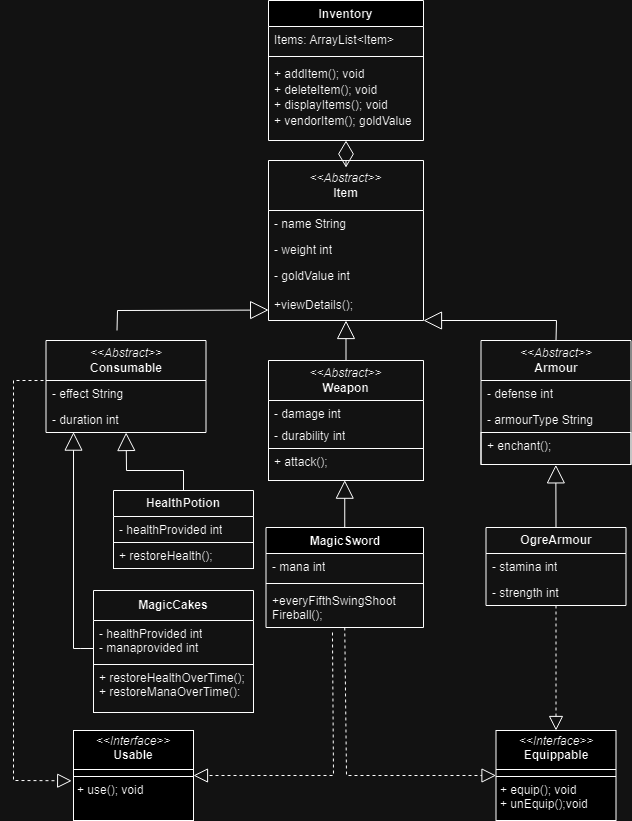

The diagram above was exported from draw.io. Its source (the exported page's mxGraphModel, read from the mxfile embedded in the PNG):
<mxGraphModel dx="1793" dy="965" grid="1" gridSize="10" guides="1" tooltips="1" connect="1" arrows="1" fold="1" page="1" pageScale="1" pageWidth="827" pageHeight="1169" math="0" shadow="0">
  <root>
    <mxCell id="0" />
    <mxCell id="1" parent="0" />
    <mxCell id="Hq6ii-bWLksyfCwwpvZX-14" value="&lt;div&gt;&lt;i&gt;&amp;lt;&amp;lt;Abstract&amp;gt;&amp;gt;&lt;/i&gt;&lt;br&gt;&lt;/div&gt;&lt;div&gt;&lt;b&gt;Item&lt;/b&gt;&lt;/div&gt;" style="swimlane;fontStyle=0;childLayout=stackLayout;horizontal=1;startSize=50;fillColor=none;horizontalStack=0;resizeParent=1;resizeParentMax=0;resizeLast=0;collapsible=1;marginBottom=0;whiteSpace=wrap;html=1;" parent="1" vertex="1">
      <mxGeometry x="325" y="190" width="155" height="160" as="geometry" />
    </mxCell>
    <mxCell id="Hq6ii-bWLksyfCwwpvZX-15" value="- name String" style="text;strokeColor=none;fillColor=none;align=left;verticalAlign=top;spacingLeft=4;spacingRight=4;overflow=hidden;rotatable=0;points=[[0,0.5],[1,0.5]];portConstraint=eastwest;whiteSpace=wrap;html=1;" parent="Hq6ii-bWLksyfCwwpvZX-14" vertex="1">
      <mxGeometry y="50" width="155" height="26" as="geometry" />
    </mxCell>
    <mxCell id="Hq6ii-bWLksyfCwwpvZX-16" value="- weight int" style="text;strokeColor=none;fillColor=none;align=left;verticalAlign=top;spacingLeft=4;spacingRight=4;overflow=hidden;rotatable=0;points=[[0,0.5],[1,0.5]];portConstraint=eastwest;whiteSpace=wrap;html=1;" parent="Hq6ii-bWLksyfCwwpvZX-14" vertex="1">
      <mxGeometry y="76" width="155" height="26" as="geometry" />
    </mxCell>
    <mxCell id="Hq6ii-bWLksyfCwwpvZX-17" value="&lt;div&gt;- goldValue int&lt;/div&gt;&lt;div&gt;&lt;br&gt;&lt;/div&gt;+viewDetails();" style="text;strokeColor=none;fillColor=none;align=left;verticalAlign=top;spacingLeft=4;spacingRight=4;overflow=hidden;rotatable=0;points=[[0,0.5],[1,0.5]];portConstraint=eastwest;whiteSpace=wrap;html=1;" parent="Hq6ii-bWLksyfCwwpvZX-14" vertex="1">
      <mxGeometry y="102" width="155" height="58" as="geometry" />
    </mxCell>
    <mxCell id="Hq6ii-bWLksyfCwwpvZX-22" value="Inventory" style="swimlane;fontStyle=1;align=center;verticalAlign=top;childLayout=stackLayout;horizontal=1;startSize=26;horizontalStack=0;resizeParent=1;resizeParentMax=0;resizeLast=0;collapsible=1;marginBottom=0;whiteSpace=wrap;html=1;" parent="1" vertex="1">
      <mxGeometry x="325" y="30" width="155" height="140" as="geometry" />
    </mxCell>
    <mxCell id="Hq6ii-bWLksyfCwwpvZX-23" value="Items: ArrayList&amp;lt;Item&amp;gt;" style="text;strokeColor=none;fillColor=none;align=left;verticalAlign=top;spacingLeft=4;spacingRight=4;overflow=hidden;rotatable=0;points=[[0,0.5],[1,0.5]];portConstraint=eastwest;whiteSpace=wrap;html=1;" parent="Hq6ii-bWLksyfCwwpvZX-22" vertex="1">
      <mxGeometry y="26" width="155" height="26" as="geometry" />
    </mxCell>
    <mxCell id="Hq6ii-bWLksyfCwwpvZX-24" value="" style="line;strokeWidth=1;fillColor=none;align=left;verticalAlign=middle;spacingTop=-1;spacingLeft=3;spacingRight=3;rotatable=0;labelPosition=right;points=[];portConstraint=eastwest;strokeColor=inherit;" parent="Hq6ii-bWLksyfCwwpvZX-22" vertex="1">
      <mxGeometry y="52" width="155" height="8" as="geometry" />
    </mxCell>
    <mxCell id="Hq6ii-bWLksyfCwwpvZX-25" value="&lt;div style=&quot;line-height: 130%;&quot;&gt;&lt;font style=&quot;font-size: 12px;&quot;&gt;+ addItem(); void&lt;br&gt;&lt;/font&gt;&lt;/div&gt;&lt;div style=&quot;line-height: 130%;&quot;&gt;&lt;font style=&quot;font-size: 12px;&quot;&gt;+ deleteItem(); void&lt;/font&gt;&lt;/div&gt;&lt;div style=&quot;line-height: 130%;&quot;&gt;&lt;font style=&quot;font-size: 12px;&quot;&gt;+ displayItems(); void&lt;/font&gt;&lt;br&gt;&lt;/div&gt;&lt;div&gt;+ vendorItem(); goldValue&lt;br&gt;&lt;/div&gt;&lt;div&gt;&lt;br&gt;&lt;/div&gt;" style="text;strokeColor=none;fillColor=none;align=left;verticalAlign=top;spacingLeft=4;spacingRight=4;overflow=hidden;rotatable=0;points=[[0,0.5],[1,0.5]];portConstraint=eastwest;whiteSpace=wrap;html=1;" parent="Hq6ii-bWLksyfCwwpvZX-22" vertex="1">
      <mxGeometry y="60" width="155" height="80" as="geometry" />
    </mxCell>
    <mxCell id="Hq6ii-bWLksyfCwwpvZX-33" value="&lt;div&gt;&lt;i&gt;&amp;lt;&amp;lt;Abstract&amp;gt;&amp;gt;&lt;br&gt;&lt;/i&gt;&lt;/div&gt;&lt;div&gt;&lt;b&gt;Weapon&lt;/b&gt;&lt;/div&gt;" style="swimlane;fontStyle=0;childLayout=stackLayout;horizontal=1;startSize=40;fillColor=none;horizontalStack=0;resizeParent=1;resizeParentMax=0;resizeLast=0;collapsible=1;marginBottom=0;whiteSpace=wrap;html=1;" parent="1" vertex="1">
      <mxGeometry x="325" y="390" width="155" height="120" as="geometry" />
    </mxCell>
    <mxCell id="Hq6ii-bWLksyfCwwpvZX-34" value="- damage int" style="text;strokeColor=none;fillColor=none;align=left;verticalAlign=top;spacingLeft=4;spacingRight=4;overflow=hidden;rotatable=0;points=[[0,0.5],[1,0.5]];portConstraint=eastwest;whiteSpace=wrap;html=1;" parent="Hq6ii-bWLksyfCwwpvZX-33" vertex="1">
      <mxGeometry y="40" width="155" height="22" as="geometry" />
    </mxCell>
    <mxCell id="Hq6ii-bWLksyfCwwpvZX-35" value="- durability int" style="text;strokeColor=none;fillColor=none;align=left;verticalAlign=top;spacingLeft=4;spacingRight=4;overflow=hidden;rotatable=0;points=[[0,0.5],[1,0.5]];portConstraint=eastwest;whiteSpace=wrap;html=1;" parent="Hq6ii-bWLksyfCwwpvZX-33" vertex="1">
      <mxGeometry y="62" width="155" height="26" as="geometry" />
    </mxCell>
    <mxCell id="Hq6ii-bWLksyfCwwpvZX-36" value="+ attack();" style="text;strokeColor=default;fillColor=none;align=left;verticalAlign=top;spacingLeft=4;spacingRight=4;overflow=hidden;rotatable=0;points=[[0,0.5],[1,0.5]];portConstraint=eastwest;whiteSpace=wrap;html=1;" parent="Hq6ii-bWLksyfCwwpvZX-33" vertex="1">
      <mxGeometry y="88" width="155" height="32" as="geometry" />
    </mxCell>
    <mxCell id="Hq6ii-bWLksyfCwwpvZX-37" value="&lt;i&gt;&amp;lt;&amp;lt;Abstract&amp;gt;&amp;gt;&lt;br&gt;&lt;/i&gt;&lt;div&gt;&lt;b&gt;Armour&lt;/b&gt;&lt;/div&gt;" style="swimlane;fontStyle=0;childLayout=stackLayout;horizontal=1;startSize=40;fillColor=none;horizontalStack=0;resizeParent=1;resizeParentMax=0;resizeLast=0;collapsible=1;marginBottom=0;whiteSpace=wrap;html=1;" parent="1" vertex="1">
      <mxGeometry x="537.5" y="370" width="150" height="124" as="geometry" />
    </mxCell>
    <mxCell id="Hq6ii-bWLksyfCwwpvZX-38" value="- defense int" style="text;strokeColor=none;fillColor=none;align=left;verticalAlign=top;spacingLeft=4;spacingRight=4;overflow=hidden;rotatable=0;points=[[0,0.5],[1,0.5]];portConstraint=eastwest;whiteSpace=wrap;html=1;" parent="Hq6ii-bWLksyfCwwpvZX-37" vertex="1">
      <mxGeometry y="40" width="150" height="26" as="geometry" />
    </mxCell>
    <mxCell id="Hq6ii-bWLksyfCwwpvZX-39" value="- armourType String" style="text;strokeColor=none;fillColor=none;align=left;verticalAlign=top;spacingLeft=4;spacingRight=4;overflow=hidden;rotatable=0;points=[[0,0.5],[1,0.5]];portConstraint=eastwest;whiteSpace=wrap;html=1;" parent="Hq6ii-bWLksyfCwwpvZX-37" vertex="1">
      <mxGeometry y="66" width="150" height="26" as="geometry" />
    </mxCell>
    <mxCell id="Hq6ii-bWLksyfCwwpvZX-40" value="&lt;div&gt;+ enchant();&lt;/div&gt;&lt;div&gt;&lt;br&gt;&lt;/div&gt;" style="text;strokeColor=default;fillColor=none;align=left;verticalAlign=top;spacingLeft=4;spacingRight=4;overflow=hidden;rotatable=0;points=[[0,0.5],[1,0.5]];portConstraint=eastwest;whiteSpace=wrap;html=1;" parent="Hq6ii-bWLksyfCwwpvZX-37" vertex="1">
      <mxGeometry y="92" width="150" height="32" as="geometry" />
    </mxCell>
    <mxCell id="Hq6ii-bWLksyfCwwpvZX-41" value="&lt;div&gt;&lt;i&gt;&amp;lt;&amp;lt;Abstract&amp;gt;&amp;gt;&lt;/i&gt;&lt;/div&gt;&lt;div&gt;&lt;b&gt;Consumable&lt;/b&gt;&lt;/div&gt;" style="swimlane;fontStyle=0;childLayout=stackLayout;horizontal=1;startSize=40;fillColor=none;horizontalStack=0;resizeParent=1;resizeParentMax=0;resizeLast=0;collapsible=1;marginBottom=0;whiteSpace=wrap;html=1;" parent="1" vertex="1">
      <mxGeometry x="102.5" y="370" width="160" height="92" as="geometry" />
    </mxCell>
    <mxCell id="Hq6ii-bWLksyfCwwpvZX-42" value="- effect String" style="text;strokeColor=none;fillColor=none;align=left;verticalAlign=top;spacingLeft=4;spacingRight=4;overflow=hidden;rotatable=0;points=[[0,0.5],[1,0.5]];portConstraint=eastwest;whiteSpace=wrap;html=1;" parent="Hq6ii-bWLksyfCwwpvZX-41" vertex="1">
      <mxGeometry y="40" width="160" height="26" as="geometry" />
    </mxCell>
    <mxCell id="Hq6ii-bWLksyfCwwpvZX-43" value="- duration int" style="text;strokeColor=none;fillColor=none;align=left;verticalAlign=top;spacingLeft=4;spacingRight=4;overflow=hidden;rotatable=0;points=[[0,0.5],[1,0.5]];portConstraint=eastwest;whiteSpace=wrap;html=1;" parent="Hq6ii-bWLksyfCwwpvZX-41" vertex="1">
      <mxGeometry y="66" width="160" height="26" as="geometry" />
    </mxCell>
    <mxCell id="Hq6ii-bWLksyfCwwpvZX-48" value="" style="endArrow=diamondThin;endFill=0;endSize=24;html=1;rounded=0;exitX=0.5;exitY=0;exitDx=0;exitDy=0;entryX=0.5;entryY=1;entryDx=0;entryDy=0;" parent="1" source="Hq6ii-bWLksyfCwwpvZX-14" target="Hq6ii-bWLksyfCwwpvZX-22" edge="1">
      <mxGeometry width="160" relative="1" as="geometry">
        <mxPoint x="400" y="199" as="sourcePoint" />
        <mxPoint x="560" y="199" as="targetPoint" />
      </mxGeometry>
    </mxCell>
    <mxCell id="Hq6ii-bWLksyfCwwpvZX-52" value="" style="endArrow=block;endSize=16;endFill=0;html=1;rounded=0;exitX=0.5;exitY=0;exitDx=0;exitDy=0;entryX=1;entryY=1;entryDx=0;entryDy=0;" parent="1" source="Hq6ii-bWLksyfCwwpvZX-37" target="Hq6ii-bWLksyfCwwpvZX-14" edge="1">
      <mxGeometry width="160" relative="1" as="geometry">
        <mxPoint x="50" y="240" as="sourcePoint" />
        <mxPoint x="210" y="240" as="targetPoint" />
        <Array as="points">
          <mxPoint x="613" y="350" />
          <mxPoint x="480" y="350" />
        </Array>
      </mxGeometry>
    </mxCell>
    <mxCell id="Hq6ii-bWLksyfCwwpvZX-53" value="" style="endArrow=block;endSize=16;endFill=0;html=1;rounded=0;exitX=0.5;exitY=0;exitDx=0;exitDy=0;entryX=0.5;entryY=1;entryDx=0;entryDy=0;" parent="1" source="Hq6ii-bWLksyfCwwpvZX-33" target="Hq6ii-bWLksyfCwwpvZX-14" edge="1">
      <mxGeometry width="160" relative="1" as="geometry">
        <mxPoint x="60" y="250" as="sourcePoint" />
        <mxPoint x="220" y="250" as="targetPoint" />
      </mxGeometry>
    </mxCell>
    <mxCell id="Hq6ii-bWLksyfCwwpvZX-54" value="" style="endArrow=block;endSize=16;endFill=0;html=1;rounded=0;exitX=0.5;exitY=0;exitDx=0;exitDy=0;entryX=0.001;entryY=0.82;entryDx=0;entryDy=0;entryPerimeter=0;" parent="1" target="Hq6ii-bWLksyfCwwpvZX-17" edge="1">
      <mxGeometry width="160" relative="1" as="geometry">
        <mxPoint x="173.51" y="360" as="sourcePoint" />
        <mxPoint x="325" y="344.4659999999999" as="targetPoint" />
        <Array as="points">
          <mxPoint x="174.01" y="340" />
        </Array>
      </mxGeometry>
    </mxCell>
    <mxCell id="Hq6ii-bWLksyfCwwpvZX-56" value="&lt;p style=&quot;margin:0px;margin-top:4px;text-align:center;&quot;&gt;&lt;i&gt;&amp;lt;&amp;lt;Interface&amp;gt;&amp;gt;&lt;/i&gt;&lt;br&gt;&lt;b&gt;Usable&lt;/b&gt;&lt;br&gt;&lt;/p&gt;&lt;hr size=&quot;1&quot; style=&quot;border-style:solid;&quot;&gt;&lt;hr size=&quot;1&quot; style=&quot;border-style:solid;&quot;&gt;&lt;p style=&quot;margin:0px;margin-left:4px;&quot;&gt;+ use(); void&lt;br&gt;&lt;/p&gt;" style="verticalAlign=top;align=left;overflow=fill;html=1;whiteSpace=wrap;" parent="1" vertex="1">
      <mxGeometry x="130" y="760" width="120" height="90" as="geometry" />
    </mxCell>
    <mxCell id="Hq6ii-bWLksyfCwwpvZX-57" value="&lt;p style=&quot;margin:0px;margin-top:4px;text-align:center;&quot;&gt;&lt;i&gt;&amp;lt;&amp;lt;Interface&amp;gt;&amp;gt;&lt;/i&gt;&lt;br&gt;&lt;b&gt;Equippable&lt;/b&gt;&lt;br&gt;&lt;/p&gt;&lt;hr size=&quot;1&quot; style=&quot;border-style:solid;&quot;&gt;&lt;hr size=&quot;1&quot; style=&quot;border-style:solid;&quot;&gt;&lt;p style=&quot;margin:0px;margin-left:4px;&quot;&gt;+ equip(); void&lt;br&gt;+ unEquip();void&lt;br&gt;&lt;/p&gt;" style="verticalAlign=top;align=left;overflow=fill;html=1;whiteSpace=wrap;" parent="1" vertex="1">
      <mxGeometry x="552.5" y="760" width="120" height="90" as="geometry" />
    </mxCell>
    <mxCell id="Hq6ii-bWLksyfCwwpvZX-59" value="" style="endArrow=block;dashed=1;endFill=0;endSize=12;html=1;rounded=0;exitX=0.5;exitY=1;exitDx=0;exitDy=0;entryX=0.5;entryY=0;entryDx=0;entryDy=0;" parent="1" source="Hq6ii-bWLksyfCwwpvZX-83" target="Hq6ii-bWLksyfCwwpvZX-57" edge="1">
      <mxGeometry width="160" relative="1" as="geometry">
        <mxPoint x="612.5" y="588" as="sourcePoint" />
        <mxPoint x="587" y="650" as="targetPoint" />
      </mxGeometry>
    </mxCell>
    <mxCell id="Hq6ii-bWLksyfCwwpvZX-60" value="" style="endArrow=block;dashed=1;endFill=0;endSize=12;html=1;rounded=0;entryX=0;entryY=0.5;entryDx=0;entryDy=0;exitX=0.5;exitY=1;exitDx=0;exitDy=0;" parent="1" source="Hq6ii-bWLksyfCwwpvZX-70" target="Hq6ii-bWLksyfCwwpvZX-57" edge="1">
      <mxGeometry width="160" relative="1" as="geometry">
        <mxPoint x="420" y="670" as="sourcePoint" />
        <mxPoint x="260" y="620" as="targetPoint" />
        <Array as="points">
          <mxPoint x="403" y="805" />
        </Array>
      </mxGeometry>
    </mxCell>
    <mxCell id="Hq6ii-bWLksyfCwwpvZX-62" value="" style="endArrow=block;endSize=16;endFill=0;html=1;rounded=0;exitX=0.5;exitY=0;exitDx=0;exitDy=0;entryX=0.492;entryY=0.99;entryDx=0;entryDy=0;entryPerimeter=0;" parent="1" source="Hq6ii-bWLksyfCwwpvZX-70" target="Hq6ii-bWLksyfCwwpvZX-36" edge="1">
      <mxGeometry x="0.0048" width="160" relative="1" as="geometry">
        <mxPoint x="402.5" y="538" as="sourcePoint" />
        <mxPoint x="400" y="520" as="targetPoint" />
        <mxPoint as="offset" />
      </mxGeometry>
    </mxCell>
    <mxCell id="Hq6ii-bWLksyfCwwpvZX-63" value="" style="endArrow=block;endSize=16;endFill=0;html=1;rounded=0;exitX=0.5;exitY=0;exitDx=0;exitDy=0;" parent="1" source="Hq6ii-bWLksyfCwwpvZX-89" target="Hq6ii-bWLksyfCwwpvZX-43" edge="1">
      <mxGeometry width="160" relative="1" as="geometry">
        <mxPoint x="182.5" y="550" as="sourcePoint" />
        <mxPoint x="182.29411764705878" y="490" as="targetPoint" />
        <Array as="points">
          <mxPoint x="240" y="500" />
          <mxPoint x="183" y="500" />
        </Array>
      </mxGeometry>
    </mxCell>
    <mxCell id="lYe0pOskoRume9r402SD-1" value="" style="endArrow=block;endSize=16;endFill=0;html=1;rounded=0;exitX=0.5;exitY=0;exitDx=0;exitDy=0;entryX=0.499;entryY=1.011;entryDx=0;entryDy=0;entryPerimeter=0;" parent="1" source="Hq6ii-bWLksyfCwwpvZX-83" target="Hq6ii-bWLksyfCwwpvZX-40" edge="1">
      <mxGeometry width="160" relative="1" as="geometry">
        <mxPoint x="606.5360000000001" y="535" as="sourcePoint" />
        <mxPoint x="612" y="510" as="targetPoint" />
      </mxGeometry>
    </mxCell>
    <mxCell id="Hq6ii-bWLksyfCwwpvZX-68" value="" style="endArrow=block;dashed=1;endFill=0;endSize=12;html=1;rounded=0;entryX=1;entryY=0.5;entryDx=0;entryDy=0;exitX=0.422;exitY=1.125;exitDx=0;exitDy=0;exitPerimeter=0;" parent="1" source="Hq6ii-bWLksyfCwwpvZX-73" target="Hq6ii-bWLksyfCwwpvZX-56" edge="1">
      <mxGeometry width="160" relative="1" as="geometry">
        <mxPoint x="330" y="650" as="sourcePoint" />
        <mxPoint x="460" y="725" as="targetPoint" />
        <Array as="points">
          <mxPoint x="390" y="805" />
        </Array>
      </mxGeometry>
    </mxCell>
    <mxCell id="Hq6ii-bWLksyfCwwpvZX-70" value="MagicSword" style="swimlane;fontStyle=1;align=center;verticalAlign=top;childLayout=stackLayout;horizontal=1;startSize=26;horizontalStack=0;resizeParent=1;resizeParentMax=0;resizeLast=0;collapsible=1;marginBottom=0;whiteSpace=wrap;html=1;" parent="1" vertex="1">
      <mxGeometry x="322.5" y="557" width="157.5" height="100" as="geometry" />
    </mxCell>
    <mxCell id="Hq6ii-bWLksyfCwwpvZX-71" value="- mana int" style="text;strokeColor=none;fillColor=none;align=left;verticalAlign=top;spacingLeft=4;spacingRight=4;overflow=hidden;rotatable=0;points=[[0,0.5],[1,0.5]];portConstraint=eastwest;whiteSpace=wrap;html=1;" parent="Hq6ii-bWLksyfCwwpvZX-70" vertex="1">
      <mxGeometry y="26" width="157.5" height="26" as="geometry" />
    </mxCell>
    <mxCell id="Hq6ii-bWLksyfCwwpvZX-72" value="" style="line;strokeWidth=1;fillColor=none;align=left;verticalAlign=middle;spacingTop=-1;spacingLeft=3;spacingRight=3;rotatable=0;labelPosition=right;points=[];portConstraint=eastwest;strokeColor=inherit;" parent="Hq6ii-bWLksyfCwwpvZX-70" vertex="1">
      <mxGeometry y="52" width="157.5" height="8" as="geometry" />
    </mxCell>
    <mxCell id="Hq6ii-bWLksyfCwwpvZX-73" value="&lt;div&gt;+everyFifthSwingShoot&lt;/div&gt;&lt;div&gt;Fireball();&lt;br&gt;&lt;/div&gt;" style="text;strokeColor=none;fillColor=none;align=left;verticalAlign=top;spacingLeft=4;spacingRight=4;overflow=hidden;rotatable=0;points=[[0,0.5],[1,0.5]];portConstraint=eastwest;whiteSpace=wrap;html=1;" parent="Hq6ii-bWLksyfCwwpvZX-70" vertex="1">
      <mxGeometry y="60" width="157.5" height="40" as="geometry" />
    </mxCell>
    <mxCell id="Hq6ii-bWLksyfCwwpvZX-83" value="&lt;b&gt;OgreArmour&lt;/b&gt;" style="swimlane;fontStyle=0;childLayout=stackLayout;horizontal=1;startSize=26;fillColor=none;horizontalStack=0;resizeParent=1;resizeParentMax=0;resizeLast=0;collapsible=1;marginBottom=0;whiteSpace=wrap;html=1;" parent="1" vertex="1">
      <mxGeometry x="542.5" y="557" width="140" height="78" as="geometry" />
    </mxCell>
    <mxCell id="Hq6ii-bWLksyfCwwpvZX-84" value="- stamina int" style="text;strokeColor=none;fillColor=none;align=left;verticalAlign=top;spacingLeft=4;spacingRight=4;overflow=hidden;rotatable=0;points=[[0,0.5],[1,0.5]];portConstraint=eastwest;whiteSpace=wrap;html=1;" parent="Hq6ii-bWLksyfCwwpvZX-83" vertex="1">
      <mxGeometry y="26" width="140" height="26" as="geometry" />
    </mxCell>
    <mxCell id="Hq6ii-bWLksyfCwwpvZX-85" value="- strength int" style="text;strokeColor=none;fillColor=none;align=left;verticalAlign=top;spacingLeft=4;spacingRight=4;overflow=hidden;rotatable=0;points=[[0,0.5],[1,0.5]];portConstraint=eastwest;whiteSpace=wrap;html=1;" parent="Hq6ii-bWLksyfCwwpvZX-83" vertex="1">
      <mxGeometry y="52" width="140" height="26" as="geometry" />
    </mxCell>
    <mxCell id="Hq6ii-bWLksyfCwwpvZX-89" value="&lt;b&gt;HealthPotion&lt;/b&gt;" style="swimlane;fontStyle=0;childLayout=stackLayout;horizontal=1;startSize=26;fillColor=none;horizontalStack=0;resizeParent=1;resizeParentMax=0;resizeLast=0;collapsible=1;marginBottom=0;whiteSpace=wrap;html=1;" parent="1" vertex="1">
      <mxGeometry x="170" y="520" width="140" height="78" as="geometry" />
    </mxCell>
    <mxCell id="Hq6ii-bWLksyfCwwpvZX-90" value="- healthProvided int" style="text;strokeColor=none;fillColor=none;align=left;verticalAlign=top;spacingLeft=4;spacingRight=4;overflow=hidden;rotatable=0;points=[[0,0.5],[1,0.5]];portConstraint=eastwest;whiteSpace=wrap;html=1;" parent="Hq6ii-bWLksyfCwwpvZX-89" vertex="1">
      <mxGeometry y="26" width="140" height="26" as="geometry" />
    </mxCell>
    <mxCell id="Hq6ii-bWLksyfCwwpvZX-91" value="+ restoreHealth();" style="text;strokeColor=default;fillColor=none;align=left;verticalAlign=top;spacingLeft=4;spacingRight=4;overflow=hidden;rotatable=0;points=[[0,0.5],[1,0.5]];portConstraint=eastwest;whiteSpace=wrap;html=1;" parent="Hq6ii-bWLksyfCwwpvZX-89" vertex="1">
      <mxGeometry y="52" width="140" height="26" as="geometry" />
    </mxCell>
    <mxCell id="Hq6ii-bWLksyfCwwpvZX-93" value="&lt;b&gt;MagicCakes&lt;/b&gt;" style="swimlane;fontStyle=0;childLayout=stackLayout;horizontal=1;startSize=30;fillColor=none;horizontalStack=0;resizeParent=1;resizeParentMax=0;resizeLast=0;collapsible=1;marginBottom=0;whiteSpace=wrap;html=1;" parent="1" vertex="1">
      <mxGeometry x="150" y="620" width="160" height="122" as="geometry" />
    </mxCell>
    <mxCell id="Hq6ii-bWLksyfCwwpvZX-94" value="&lt;div&gt;- healthProvided int&lt;br&gt;&lt;/div&gt;&lt;div&gt;- manaprovided int&lt;br&gt;&lt;/div&gt;&lt;div&gt;&lt;br&gt;&lt;/div&gt;" style="text;strokeColor=none;fillColor=none;align=left;verticalAlign=top;spacingLeft=4;spacingRight=4;overflow=hidden;rotatable=0;points=[[0,0.5],[1,0.5]];portConstraint=eastwest;whiteSpace=wrap;html=1;" parent="Hq6ii-bWLksyfCwwpvZX-93" vertex="1">
      <mxGeometry y="30" width="160" height="44" as="geometry" />
    </mxCell>
    <mxCell id="Hq6ii-bWLksyfCwwpvZX-95" value="&lt;div&gt;+ restoreHealthOverTime();&lt;/div&gt;+ restoreManaOverTime():" style="text;strokeColor=default;fillColor=none;align=left;verticalAlign=top;spacingLeft=4;spacingRight=4;overflow=hidden;rotatable=0;points=[[0,0.5],[1,0.5]];portConstraint=eastwest;whiteSpace=wrap;html=1;" parent="Hq6ii-bWLksyfCwwpvZX-93" vertex="1">
      <mxGeometry y="74" width="160" height="48" as="geometry" />
    </mxCell>
    <mxCell id="Hq6ii-bWLksyfCwwpvZX-100" value="" style="endArrow=block;endSize=16;endFill=0;html=1;rounded=0;entryX=0.172;entryY=0.985;entryDx=0;entryDy=0;entryPerimeter=0;" parent="1" target="Hq6ii-bWLksyfCwwpvZX-43" edge="1">
      <mxGeometry width="160" relative="1" as="geometry">
        <mxPoint x="137" y="678" as="sourcePoint" />
        <mxPoint x="130" y="610" as="targetPoint" />
        <Array as="points">
          <mxPoint x="150" y="678" />
          <mxPoint x="137" y="678" />
          <mxPoint x="130" y="678" />
        </Array>
      </mxGeometry>
    </mxCell>
    <mxCell id="Hq6ii-bWLksyfCwwpvZX-101" value="" style="endArrow=block;dashed=1;endFill=0;endSize=12;html=1;rounded=0;entryX=-0.015;entryY=0.559;entryDx=0;entryDy=0;entryPerimeter=0;" parent="1" target="Hq6ii-bWLksyfCwwpvZX-56" edge="1">
      <mxGeometry width="160" relative="1" as="geometry">
        <mxPoint x="100" y="410" as="sourcePoint" />
        <mxPoint x="110" y="810" as="targetPoint" />
        <Array as="points">
          <mxPoint x="70" y="410" />
          <mxPoint x="70" y="600" />
          <mxPoint x="70" y="810" />
        </Array>
      </mxGeometry>
    </mxCell>
  </root>
</mxGraphModel>